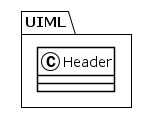

The diagram above was rendered by PlantUML. Its source (embedded in the PNG):
@startuml
!theme plain
package UIML {
class Header {
}
}
@enduml